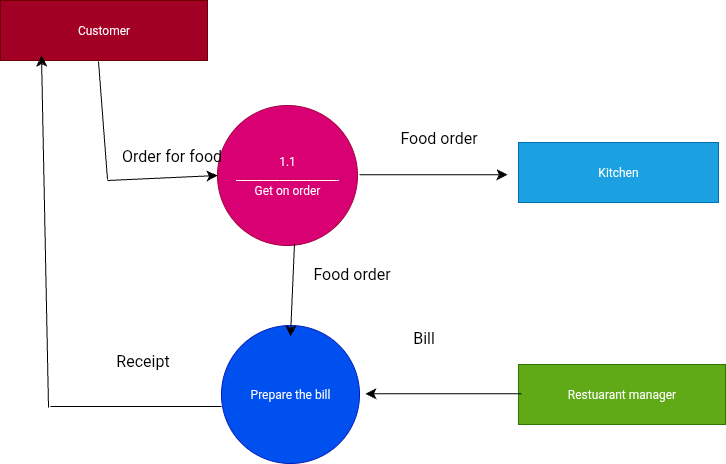

The diagram above was exported from draw.io. Its source (the exported page's mxGraphModel, read from the mxfile embedded in the PNG):
<mxGraphModel dx="1298" dy="2456" grid="0" gridSize="10" guides="1" tooltips="1" connect="1" arrows="1" fold="1" page="0" pageScale="1" pageWidth="827" pageHeight="1169" math="0" shadow="0">
  <root>
    <mxCell id="0" />
    <mxCell id="1" parent="0" />
    <mxCell id="Cd2bVcQr5z5KU0QjqDdu-1" value="Prepare the bill" style="ellipse;whiteSpace=wrap;html=1;aspect=fixed;fillColor=#0050ef;fontColor=#ffffff;strokeColor=#001DBC;" vertex="1" parent="1">
      <mxGeometry x="-47" y="-94" width="138" height="138" as="geometry" />
    </mxCell>
    <mxCell id="Cd2bVcQr5z5KU0QjqDdu-2" value="1.1&lt;div&gt;&lt;div&gt;___________________&lt;/div&gt;&lt;div&gt;Get on order&lt;/div&gt;&lt;/div&gt;" style="ellipse;whiteSpace=wrap;html=1;aspect=fixed;fillColor=#d80073;fontColor=#ffffff;strokeColor=#A50040;" vertex="1" parent="1">
      <mxGeometry x="-51" y="-314" width="140" height="140" as="geometry" />
    </mxCell>
    <mxCell id="Cd2bVcQr5z5KU0QjqDdu-3" value="Kitchen" style="rounded=0;whiteSpace=wrap;html=1;fillColor=light-dark(#1BA1E2,#D5E8D4);fontColor=#ffffff;strokeColor=#006EAF;" vertex="1" parent="1">
      <mxGeometry x="250" y="-277" width="200" height="60" as="geometry" />
    </mxCell>
    <mxCell id="Cd2bVcQr5z5KU0QjqDdu-4" value="Restuarant manager" style="rounded=0;whiteSpace=wrap;html=1;fillColor=#60a917;fontColor=#ffffff;strokeColor=#2D7600;" vertex="1" parent="1">
      <mxGeometry x="250" y="-55" width="207" height="60" as="geometry" />
    </mxCell>
    <mxCell id="Cd2bVcQr5z5KU0QjqDdu-5" value="Customer" style="rounded=0;whiteSpace=wrap;html=1;fillColor=light-dark(#A20025,#FFF2CC);fontColor=#ffffff;strokeColor=#6F0000;" vertex="1" parent="1">
      <mxGeometry x="-268" y="-419" width="207" height="60" as="geometry" />
    </mxCell>
    <mxCell id="Cd2bVcQr5z5KU0QjqDdu-6" value="" style="endArrow=none;html=1;rounded=0;fontSize=12;startSize=8;endSize=8;curved=1;" edge="1" parent="1">
      <mxGeometry width="50" height="50" relative="1" as="geometry">
        <mxPoint x="-161" y="-240" as="sourcePoint" />
        <mxPoint x="-170" y="-358" as="targetPoint" />
      </mxGeometry>
    </mxCell>
    <mxCell id="Cd2bVcQr5z5KU0QjqDdu-7" value="" style="endArrow=classic;html=1;rounded=0;fontSize=12;startSize=8;endSize=8;curved=1;entryX=0;entryY=0.5;entryDx=0;entryDy=0;" edge="1" parent="1" target="Cd2bVcQr5z5KU0QjqDdu-2">
      <mxGeometry width="50" height="50" relative="1" as="geometry">
        <mxPoint x="-161" y="-239" as="sourcePoint" />
        <mxPoint x="-71" y="-239" as="targetPoint" />
      </mxGeometry>
    </mxCell>
    <mxCell id="Cd2bVcQr5z5KU0QjqDdu-8" value="" style="endArrow=classic;html=1;rounded=0;fontSize=12;startSize=8;endSize=8;curved=1;" edge="1" parent="1">
      <mxGeometry width="50" height="50" relative="1" as="geometry">
        <mxPoint x="91" y="-244.77" as="sourcePoint" />
        <mxPoint x="239" y="-244.77" as="targetPoint" />
      </mxGeometry>
    </mxCell>
    <mxCell id="Cd2bVcQr5z5KU0QjqDdu-9" value="" style="endArrow=classic;html=1;rounded=0;fontSize=12;startSize=8;endSize=8;curved=1;" edge="1" parent="1">
      <mxGeometry width="50" height="50" relative="1" as="geometry">
        <mxPoint x="253" y="-25.710000000000008" as="sourcePoint" />
        <mxPoint x="97" y="-25.710000000000008" as="targetPoint" />
      </mxGeometry>
    </mxCell>
    <mxCell id="Cd2bVcQr5z5KU0QjqDdu-10" value="" style="endArrow=none;html=1;rounded=0;fontSize=12;startSize=8;endSize=8;curved=1;" edge="1" parent="1">
      <mxGeometry width="50" height="50" relative="1" as="geometry">
        <mxPoint x="-218" y="-13" as="sourcePoint" />
        <mxPoint x="-47" y="-13" as="targetPoint" />
      </mxGeometry>
    </mxCell>
    <mxCell id="Cd2bVcQr5z5KU0QjqDdu-11" value="" style="endArrow=classic;html=1;rounded=0;fontSize=12;startSize=8;endSize=8;curved=1;" edge="1" parent="1">
      <mxGeometry width="50" height="50" relative="1" as="geometry">
        <mxPoint x="-220" y="-12" as="sourcePoint" />
        <mxPoint x="-227" y="-364" as="targetPoint" />
      </mxGeometry>
    </mxCell>
    <mxCell id="Cd2bVcQr5z5KU0QjqDdu-12" value="Receipt" style="text;html=1;align=center;verticalAlign=middle;resizable=0;points=[];autosize=1;strokeColor=none;fillColor=none;fontSize=16;" vertex="1" parent="1">
      <mxGeometry x="-162" y="-75" width="71" height="31" as="geometry" />
    </mxCell>
    <mxCell id="Cd2bVcQr5z5KU0QjqDdu-13" value="Bill" style="text;html=1;align=center;verticalAlign=middle;resizable=0;points=[];autosize=1;strokeColor=none;fillColor=none;fontSize=16;" vertex="1" parent="1">
      <mxGeometry x="135" y="-97.5" width="40" height="31" as="geometry" />
    </mxCell>
    <mxCell id="Cd2bVcQr5z5KU0QjqDdu-14" value="Order for food" style="text;html=1;align=center;verticalAlign=middle;resizable=0;points=[];autosize=1;strokeColor=none;fillColor=none;fontSize=16;" vertex="1" parent="1">
      <mxGeometry x="-156" y="-280" width="118" height="31" as="geometry" />
    </mxCell>
    <mxCell id="Cd2bVcQr5z5KU0QjqDdu-15" value="Food order" style="text;html=1;align=center;verticalAlign=middle;resizable=0;points=[];autosize=1;strokeColor=none;fillColor=none;fontSize=16;" vertex="1" parent="1">
      <mxGeometry x="122" y="-298" width="95" height="31" as="geometry" />
    </mxCell>
    <mxCell id="Cd2bVcQr5z5KU0QjqDdu-16" value="" style="endArrow=classic;html=1;rounded=0;fontSize=12;startSize=8;endSize=8;curved=1;" edge="1" parent="1">
      <mxGeometry width="50" height="50" relative="1" as="geometry">
        <mxPoint x="26" y="-176" as="sourcePoint" />
        <mxPoint x="22" y="-83" as="targetPoint" />
      </mxGeometry>
    </mxCell>
    <mxCell id="Cd2bVcQr5z5KU0QjqDdu-17" value="Food order" style="text;html=1;align=center;verticalAlign=middle;resizable=0;points=[];autosize=1;strokeColor=none;fillColor=none;fontSize=16;" vertex="1" parent="1">
      <mxGeometry x="35" y="-161.5" width="95" height="31" as="geometry" />
    </mxCell>
  </root>
</mxGraphModel>